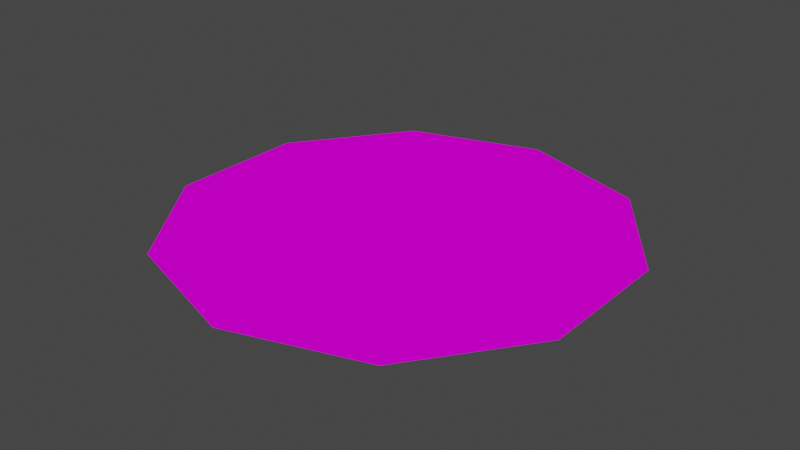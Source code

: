 # Source: SimpleRocks.blend  (saved by Blender 2.83.19; exported with 4.5.12 LTS)
import bpy
from mathutils import Matrix  # noqa: F401  (used for matrix-valued properties, if any)

bpy.ops.wm.read_factory_settings(use_empty=True)
scene = bpy.context.scene
scene.name = 'Scene'

# ---- collections
col_collection = bpy.data.collections.new('Collection'); scene.collection.children.link(col_collection)

# ---- images (referenced by path relative to the original .blend; pixels are not part of the script)
import os
ASSET_DIR = os.environ.get("B2B_ASSET_DIR", "")  # directory of the original .blend (textures are referenced by path, not embedded)
HERE = os.path.dirname(os.path.abspath(__file__))  # packed textures are extracted next to this script under _unpacked/

def load_image(name, relpath, width, height, colorspace="sRGB"):
    """Load a texture the original file referenced (path relative to the .blend, or extracted next to this script)."""
    p = next((c for c in (os.path.join(HERE, relpath), os.path.join(ASSET_DIR, relpath)) if relpath and os.path.exists(c)), "")
    if p:
        img = bpy.data.images.load(p, check_existing=True)
        img.name = name
    else:  # same state as the original file: an image datablock whose file is absent (Cycles renders it pink)
        img = bpy.data.images.new(name, width, height)
        img.source = "FILE"
        img.filepath = "//" + (relpath or name)
    img.colorspace_settings.name = colorspace
    return img
img_props_desert_png = load_image('Props_Desert.png', 'Props_Desert.png', 1024, 1024, 'sRGB')

# ---- materials (node trees are filled in below, after node groups)
mat_material = bpy.data.materials.new('Material')

# ---- material node trees
mat_material.use_nodes = True; mat_material.node_tree.nodes.clear()
_N = mat_material.node_tree.nodes; _L = mat_material.node_tree.links
n0 = _N.new('ShaderNodeBsdfPrincipled'); n0.name = 'Principled BSDF'; n0.location = (10, 300)
n0.distribution = 'GGX'
n0.subsurface_method = 'BURLEY'
n0.inputs[2].default_value = 1.0
n0.inputs[3].default_value = 1.45
n0.inputs[13].default_value = 0.0
n0.inputs[20].default_value = 0.0
n0.inputs[27].default_value = (0.0, 0.0, 0.0, 1.0)
n0.inputs[28].default_value = 1.0
n1 = _N.new('ShaderNodeOutputMaterial'); n1.name = 'Material Output'; n1.location = (300, 300)
n2 = _N.new('ShaderNodeTexImage'); n2.name = 'Image Texture'; n2.location = (-280, 280)
n2.image = img_props_desert_png
n2.interpolation = 'Closest'
_L.new(n0.outputs[0], n1.inputs[0])
_L.new(n2.outputs[0], n0.inputs[0])
n1.is_active_output = True

# ---- world
world_world = bpy.data.worlds.new('World'); scene.world = world_world
world_world.use_nodes = True; world_world.node_tree.nodes.clear()
_N = world_world.node_tree.nodes; _L = world_world.node_tree.links
n0 = _N.new('ShaderNodeOutputWorld'); n0.name = 'World Output'; n0.location = (300, 300)
n1 = _N.new('ShaderNodeBackground'); n1.name = 'Background'; n1.location = (10, 300)
n1.inputs[0].default_value = (0.05088, 0.05088, 0.05088, 1.0)
_L.new(n1.outputs[0], n0.inputs[0])
n0.is_active_output = True
world_world.color = (0.05088, 0.05088, 0.05088)
world_world.use_sun_shadow = False
world_world.sun_shadow_jitter_overblur = 0.0

# ---- meshes
me_cylinder = bpy.data.meshes.new('Cylinder')
me_cylinder.from_pydata([(0.0, 1.0, 0.0), (-0.5878, 0.809, 0.0), (-0.9511, 0.309, 0.0), (-0.9511, -0.309, 0.0), (-0.5878, -0.809, 0.0), (8.742e-08, -1.0, 0.0), (0.5878, -0.809, 0.0), (0.9511, -0.309, 0.0), (0.9511, 0.309, 0.0), (0.5878, 0.809, 0.0)], [], [(1, 2, 3, 4, 5, 6, 7, 8, 9, 0)])
_uv = me_cylinder.uv_layers.new(name='UVMap')
_uv.uv.foreach_set('vector', [0.0, 0.0, 0.0, 0.0, 0.0, 0.0, 0.0, 0.0, 0.0, 0.0, 0.0, 0.0, 0.0, 0.0, 0.0, 0.0, 0.0, 0.0, 0.0, 0.0])
me_cylinder.materials.append(mat_material)
me_cylinder.use_remesh_fix_poles = True
me_cylinder.use_remesh_preserve_attributes = False
me_cylinder.use_mirror_vertex_groups = False
me_cylinder.update()

# ---- objects
ob_cylinder = bpy.data.objects.new('Cylinder', me_cylinder)

# ---- transforms, parenting, visibility, modifiers, constraints
ob_cylinder.location = (0.0, 0.0, 0.0)
ob_cylinder.lineart.crease_threshold = 0.0

# ---- collection membership
col_collection.objects.link(ob_cylinder)

# ---- scene / render settings (as saved in the file)
scene.frame_start = 1; scene.frame_end = 250; scene.frame_set(48)
scene.render.engine = 'CYCLES'
scene.render.fps = 25
scene.cycles.use_denoising = False
scene.cycles.samples = 128
scene.cycles.sampling_pattern = 'TABULATED_SOBOL'
scene.cycles.use_adaptive_sampling = False
scene.cycles.use_light_tree = False
scene.cycles.bake_type = 'NORMAL'
scene.view_settings.view_transform = 'Filmic'
bpy.context.view_layer.update()

# ---- added for rendering (the .blend has no active camera and no usable light): camera, sun
cam_auto = bpy.data.cameras.new('AutoCamera')
cam_auto.lens = 50.0
cam_auto.sensor_width = 36.0
cam_auto.clip_end = 1000.0
ob_auto_camera = bpy.data.objects.new('AutoCamera', cam_auto)
scene.collection.objects.link(ob_auto_camera)
ob_auto_camera.location = (2.55369, -3.06443, 2.04295)
ob_auto_camera.rotation_euler = (1.09748, -7.21219e-08, 0.694738)
scene.camera = ob_auto_camera
light_auto_sun = bpy.data.lights.new('AutoSun', 'SUN')
light_auto_sun.energy = 3.0
light_auto_sun.angle = 0.0523599
ob_auto_sun = bpy.data.objects.new('AutoSun', light_auto_sun)
scene.collection.objects.link(ob_auto_sun)
ob_auto_sun.rotation_euler = (0.872665, 0.174533, 0.523599)
bpy.context.view_layer.update()

